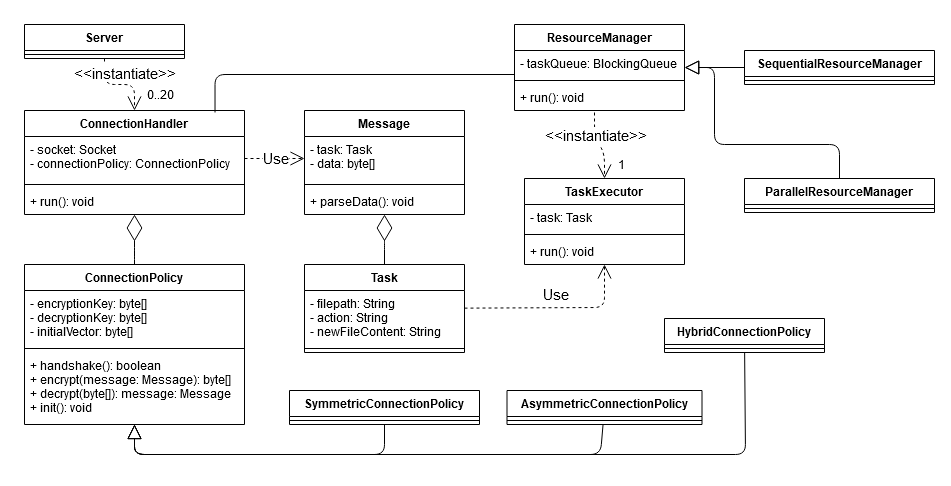

The diagram above was exported from draw.io. Its source (the exported page's mxGraphModel, read from the mxfile embedded in the PNG):
<mxGraphModel dx="1221" dy="655" grid="1" gridSize="10" guides="1" tooltips="1" connect="1" arrows="1" fold="1" page="1" pageScale="1" pageWidth="850" pageHeight="1100" math="0" shadow="0">
  <root>
    <mxCell id="0" />
    <mxCell id="1" parent="0" />
    <mxCell id="bkccexlq_GY75kYhkhC6-1" value="Server" style="swimlane;fontStyle=1;align=center;verticalAlign=top;childLayout=stackLayout;horizontal=1;startSize=26;horizontalStack=0;resizeParent=1;resizeParentMax=0;resizeLast=0;collapsible=1;marginBottom=0;" parent="1" vertex="1">
      <mxGeometry x="40" y="30" width="160" height="34" as="geometry" />
    </mxCell>
    <mxCell id="bkccexlq_GY75kYhkhC6-3" value="" style="line;strokeWidth=1;fillColor=none;align=left;verticalAlign=middle;spacingTop=-1;spacingLeft=3;spacingRight=3;rotatable=0;labelPosition=right;points=[];portConstraint=eastwest;" parent="bkccexlq_GY75kYhkhC6-1" vertex="1">
      <mxGeometry y="26" width="160" height="8" as="geometry" />
    </mxCell>
    <mxCell id="bkccexlq_GY75kYhkhC6-5" value="ConnectionHandler" style="swimlane;fontStyle=1;align=center;verticalAlign=top;childLayout=stackLayout;horizontal=1;startSize=26;horizontalStack=0;resizeParent=1;resizeParentMax=0;resizeLast=0;collapsible=1;marginBottom=0;" parent="1" vertex="1">
      <mxGeometry x="40" y="116" width="220" height="104" as="geometry" />
    </mxCell>
    <mxCell id="bkccexlq_GY75kYhkhC6-6" value="- socket: Socket&#10;- connectionPolicy: ConnectionPolicy&#10;" style="text;strokeColor=none;fillColor=none;align=left;verticalAlign=top;spacingLeft=4;spacingRight=4;overflow=hidden;rotatable=0;points=[[0,0.5],[1,0.5]];portConstraint=eastwest;" parent="bkccexlq_GY75kYhkhC6-5" vertex="1">
      <mxGeometry y="26" width="220" height="44" as="geometry" />
    </mxCell>
    <mxCell id="bkccexlq_GY75kYhkhC6-7" value="" style="line;strokeWidth=1;fillColor=none;align=left;verticalAlign=middle;spacingTop=-1;spacingLeft=3;spacingRight=3;rotatable=0;labelPosition=right;points=[];portConstraint=eastwest;" parent="bkccexlq_GY75kYhkhC6-5" vertex="1">
      <mxGeometry y="70" width="220" height="8" as="geometry" />
    </mxCell>
    <mxCell id="bkccexlq_GY75kYhkhC6-8" value="+ run(): void" style="text;strokeColor=none;fillColor=none;align=left;verticalAlign=top;spacingLeft=4;spacingRight=4;overflow=hidden;rotatable=0;points=[[0,0.5],[1,0.5]];portConstraint=eastwest;" parent="bkccexlq_GY75kYhkhC6-5" vertex="1">
      <mxGeometry y="78" width="220" height="26" as="geometry" />
    </mxCell>
    <mxCell id="bkccexlq_GY75kYhkhC6-9" value="ConnectionPolicy" style="swimlane;fontStyle=1;align=center;verticalAlign=top;childLayout=stackLayout;horizontal=1;startSize=26;horizontalStack=0;resizeParent=1;resizeParentMax=0;resizeLast=0;collapsible=1;marginBottom=0;" parent="1" vertex="1">
      <mxGeometry x="40" y="270" width="220" height="160" as="geometry" />
    </mxCell>
    <mxCell id="bkccexlq_GY75kYhkhC6-10" value="- encryptionKey: byte[]&#10;- decryptionKey: byte[]&#10;- initialVector: byte[]&#10;" style="text;strokeColor=none;fillColor=none;align=left;verticalAlign=top;spacingLeft=4;spacingRight=4;overflow=hidden;rotatable=0;points=[[0,0.5],[1,0.5]];portConstraint=eastwest;" parent="bkccexlq_GY75kYhkhC6-9" vertex="1">
      <mxGeometry y="26" width="220" height="54" as="geometry" />
    </mxCell>
    <mxCell id="bkccexlq_GY75kYhkhC6-11" value="" style="line;strokeWidth=1;fillColor=none;align=left;verticalAlign=middle;spacingTop=-1;spacingLeft=3;spacingRight=3;rotatable=0;labelPosition=right;points=[];portConstraint=eastwest;" parent="bkccexlq_GY75kYhkhC6-9" vertex="1">
      <mxGeometry y="80" width="220" height="8" as="geometry" />
    </mxCell>
    <mxCell id="bkccexlq_GY75kYhkhC6-12" value="+ handshake(): boolean&#10;+ encrypt(message: Message): byte[]&#10;+ decrypt(byte[]): message: Message&#10;+ init(): void&#10;" style="text;strokeColor=none;fillColor=none;align=left;verticalAlign=top;spacingLeft=4;spacingRight=4;overflow=hidden;rotatable=0;points=[[0,0.5],[1,0.5]];portConstraint=eastwest;" parent="bkccexlq_GY75kYhkhC6-9" vertex="1">
      <mxGeometry y="88" width="220" height="72" as="geometry" />
    </mxCell>
    <mxCell id="bkccexlq_GY75kYhkhC6-13" value="AsymmetricConnectionPolicy" style="swimlane;fontStyle=1;align=center;verticalAlign=top;childLayout=stackLayout;horizontal=1;startSize=26;horizontalStack=0;resizeParent=1;resizeParentMax=0;resizeLast=0;collapsible=1;marginBottom=0;" parent="1" vertex="1">
      <mxGeometry x="522.5" y="396" width="195" height="34" as="geometry" />
    </mxCell>
    <mxCell id="bkccexlq_GY75kYhkhC6-15" value="" style="line;strokeWidth=1;fillColor=none;align=left;verticalAlign=middle;spacingTop=-1;spacingLeft=3;spacingRight=3;rotatable=0;labelPosition=right;points=[];portConstraint=eastwest;" parent="bkccexlq_GY75kYhkhC6-13" vertex="1">
      <mxGeometry y="26" width="195" height="8" as="geometry" />
    </mxCell>
    <mxCell id="bkccexlq_GY75kYhkhC6-17" value="SymmetricConnectionPolicy" style="swimlane;fontStyle=1;align=center;verticalAlign=top;childLayout=stackLayout;horizontal=1;startSize=26;horizontalStack=0;resizeParent=1;resizeParentMax=0;resizeLast=0;collapsible=1;marginBottom=0;" parent="1" vertex="1">
      <mxGeometry x="305" y="396" width="190" height="34" as="geometry" />
    </mxCell>
    <mxCell id="bkccexlq_GY75kYhkhC6-19" value="" style="line;strokeWidth=1;fillColor=none;align=left;verticalAlign=middle;spacingTop=-1;spacingLeft=3;spacingRight=3;rotatable=0;labelPosition=right;points=[];portConstraint=eastwest;" parent="bkccexlq_GY75kYhkhC6-17" vertex="1">
      <mxGeometry y="26" width="190" height="8" as="geometry" />
    </mxCell>
    <mxCell id="bkccexlq_GY75kYhkhC6-21" value="HybridConnectionPolicy" style="swimlane;fontStyle=1;align=center;verticalAlign=top;childLayout=stackLayout;horizontal=1;startSize=26;horizontalStack=0;resizeParent=1;resizeParentMax=0;resizeLast=0;collapsible=1;marginBottom=0;" parent="1" vertex="1">
      <mxGeometry x="680" y="324" width="160" height="34" as="geometry">
        <mxRectangle x="450" y="480" width="170" height="26" as="alternateBounds" />
      </mxGeometry>
    </mxCell>
    <mxCell id="bkccexlq_GY75kYhkhC6-23" value="" style="line;strokeWidth=1;fillColor=none;align=left;verticalAlign=middle;spacingTop=-1;spacingLeft=3;spacingRight=3;rotatable=0;labelPosition=right;points=[];portConstraint=eastwest;" parent="bkccexlq_GY75kYhkhC6-21" vertex="1">
      <mxGeometry y="26" width="160" height="8" as="geometry" />
    </mxCell>
    <mxCell id="bkccexlq_GY75kYhkhC6-35" value="Message" style="swimlane;fontStyle=1;align=center;verticalAlign=top;childLayout=stackLayout;horizontal=1;startSize=26;horizontalStack=0;resizeParent=1;resizeParentMax=0;resizeLast=0;collapsible=1;marginBottom=0;" parent="1" vertex="1">
      <mxGeometry x="320" y="116" width="160" height="104" as="geometry" />
    </mxCell>
    <mxCell id="bkccexlq_GY75kYhkhC6-36" value="- task: Task&#10;- data: byte[]" style="text;strokeColor=none;fillColor=none;align=left;verticalAlign=top;spacingLeft=4;spacingRight=4;overflow=hidden;rotatable=0;points=[[0,0.5],[1,0.5]];portConstraint=eastwest;" parent="bkccexlq_GY75kYhkhC6-35" vertex="1">
      <mxGeometry y="26" width="160" height="44" as="geometry" />
    </mxCell>
    <mxCell id="bkccexlq_GY75kYhkhC6-37" value="" style="line;strokeWidth=1;fillColor=none;align=left;verticalAlign=middle;spacingTop=-1;spacingLeft=3;spacingRight=3;rotatable=0;labelPosition=right;points=[];portConstraint=eastwest;" parent="bkccexlq_GY75kYhkhC6-35" vertex="1">
      <mxGeometry y="70" width="160" height="8" as="geometry" />
    </mxCell>
    <mxCell id="bkccexlq_GY75kYhkhC6-38" value="+ parseData(): void" style="text;strokeColor=none;fillColor=none;align=left;verticalAlign=top;spacingLeft=4;spacingRight=4;overflow=hidden;rotatable=0;points=[[0,0.5],[1,0.5]];portConstraint=eastwest;" parent="bkccexlq_GY75kYhkhC6-35" vertex="1">
      <mxGeometry y="78" width="160" height="26" as="geometry" />
    </mxCell>
    <mxCell id="bkccexlq_GY75kYhkhC6-39" value="ResourceManager" style="swimlane;fontStyle=1;align=center;verticalAlign=top;childLayout=stackLayout;horizontal=1;startSize=26;horizontalStack=0;resizeParent=1;resizeParentMax=0;resizeLast=0;collapsible=1;marginBottom=0;" parent="1" vertex="1">
      <mxGeometry x="530" y="30" width="170" height="86" as="geometry" />
    </mxCell>
    <mxCell id="bkccexlq_GY75kYhkhC6-40" value="- taskQueue: BlockingQueue" style="text;strokeColor=none;fillColor=none;align=left;verticalAlign=top;spacingLeft=4;spacingRight=4;overflow=hidden;rotatable=0;points=[[0,0.5],[1,0.5]];portConstraint=eastwest;" parent="bkccexlq_GY75kYhkhC6-39" vertex="1">
      <mxGeometry y="26" width="170" height="26" as="geometry" />
    </mxCell>
    <mxCell id="bkccexlq_GY75kYhkhC6-41" value="" style="line;strokeWidth=1;fillColor=none;align=left;verticalAlign=middle;spacingTop=-1;spacingLeft=3;spacingRight=3;rotatable=0;labelPosition=right;points=[];portConstraint=eastwest;" parent="bkccexlq_GY75kYhkhC6-39" vertex="1">
      <mxGeometry y="52" width="170" height="8" as="geometry" />
    </mxCell>
    <mxCell id="bkccexlq_GY75kYhkhC6-42" value="+ run(): void" style="text;strokeColor=none;fillColor=none;align=left;verticalAlign=top;spacingLeft=4;spacingRight=4;overflow=hidden;rotatable=0;points=[[0,0.5],[1,0.5]];portConstraint=eastwest;" parent="bkccexlq_GY75kYhkhC6-39" vertex="1">
      <mxGeometry y="60" width="170" height="26" as="geometry" />
    </mxCell>
    <mxCell id="bkccexlq_GY75kYhkhC6-43" value="Task" style="swimlane;fontStyle=1;align=center;verticalAlign=top;childLayout=stackLayout;horizontal=1;startSize=26;horizontalStack=0;resizeParent=1;resizeParentMax=0;resizeLast=0;collapsible=1;marginBottom=0;" parent="1" vertex="1">
      <mxGeometry x="320" y="270" width="160" height="88" as="geometry" />
    </mxCell>
    <mxCell id="bkccexlq_GY75kYhkhC6-44" value="- filepath: String&#10;- action: String&#10;- newFileContent: String" style="text;strokeColor=none;fillColor=none;align=left;verticalAlign=top;spacingLeft=4;spacingRight=4;overflow=hidden;rotatable=0;points=[[0,0.5],[1,0.5]];portConstraint=eastwest;" parent="bkccexlq_GY75kYhkhC6-43" vertex="1">
      <mxGeometry y="26" width="160" height="54" as="geometry" />
    </mxCell>
    <mxCell id="bkccexlq_GY75kYhkhC6-45" value="" style="line;strokeWidth=1;fillColor=none;align=left;verticalAlign=middle;spacingTop=-1;spacingLeft=3;spacingRight=3;rotatable=0;labelPosition=right;points=[];portConstraint=eastwest;" parent="bkccexlq_GY75kYhkhC6-43" vertex="1">
      <mxGeometry y="80" width="160" height="8" as="geometry" />
    </mxCell>
    <mxCell id="bkccexlq_GY75kYhkhC6-55" value="TaskExecutor" style="swimlane;fontStyle=1;align=center;verticalAlign=top;childLayout=stackLayout;horizontal=1;startSize=26;horizontalStack=0;resizeParent=1;resizeParentMax=0;resizeLast=0;collapsible=1;marginBottom=0;" parent="1" vertex="1">
      <mxGeometry x="540" y="184" width="160" height="86" as="geometry" />
    </mxCell>
    <mxCell id="bkccexlq_GY75kYhkhC6-56" value="- task: Task" style="text;strokeColor=none;fillColor=none;align=left;verticalAlign=top;spacingLeft=4;spacingRight=4;overflow=hidden;rotatable=0;points=[[0,0.5],[1,0.5]];portConstraint=eastwest;" parent="bkccexlq_GY75kYhkhC6-55" vertex="1">
      <mxGeometry y="26" width="160" height="26" as="geometry" />
    </mxCell>
    <mxCell id="bkccexlq_GY75kYhkhC6-57" value="" style="line;strokeWidth=1;fillColor=none;align=left;verticalAlign=middle;spacingTop=-1;spacingLeft=3;spacingRight=3;rotatable=0;labelPosition=right;points=[];portConstraint=eastwest;" parent="bkccexlq_GY75kYhkhC6-55" vertex="1">
      <mxGeometry y="52" width="160" height="8" as="geometry" />
    </mxCell>
    <mxCell id="bkccexlq_GY75kYhkhC6-58" value="+ run(): void" style="text;strokeColor=none;fillColor=none;align=left;verticalAlign=top;spacingLeft=4;spacingRight=4;overflow=hidden;rotatable=0;points=[[0,0.5],[1,0.5]];portConstraint=eastwest;" parent="bkccexlq_GY75kYhkhC6-55" vertex="1">
      <mxGeometry y="60" width="160" height="26" as="geometry" />
    </mxCell>
    <mxCell id="bkccexlq_GY75kYhkhC6-59" value="&amp;lt;&amp;lt;instantiate&amp;gt;&amp;gt;" style="edgeStyle=none;html=1;endArrow=open;endSize=12;dashed=1;verticalAlign=bottom;fontSize=15;exitX=0.5;exitY=1;exitDx=0;exitDy=0;entryX=0.5;entryY=0;entryDx=0;entryDy=0;" parent="1" source="bkccexlq_GY75kYhkhC6-1" target="bkccexlq_GY75kYhkhC6-5" edge="1">
      <mxGeometry x="0.1304" width="160" relative="1" as="geometry">
        <mxPoint x="110" y="80" as="sourcePoint" />
        <mxPoint x="120" y="110" as="targetPoint" />
        <mxPoint as="offset" />
        <Array as="points">
          <mxPoint x="120" y="90" />
          <mxPoint x="150" y="90" />
        </Array>
      </mxGeometry>
    </mxCell>
    <mxCell id="bkccexlq_GY75kYhkhC6-73" value="0..20" style="edgeLabel;html=1;align=center;verticalAlign=middle;resizable=0;points=[];fontSize=12;" parent="bkccexlq_GY75kYhkhC6-59" vertex="1" connectable="0">
      <mxGeometry x="0.6698" y="3" relative="1" as="geometry">
        <mxPoint x="22.42" y="-2.81" as="offset" />
      </mxGeometry>
    </mxCell>
    <mxCell id="bkccexlq_GY75kYhkhC6-60" value="&amp;lt;&amp;lt;instantiate&amp;gt;&amp;gt;" style="endArrow=open;endSize=12;dashed=1;html=1;fontSize=15;entryX=0.5;entryY=0;entryDx=0;entryDy=0;" parent="1" edge="1" target="bkccexlq_GY75kYhkhC6-55">
      <mxGeometry x="-0.3125" width="160" relative="1" as="geometry">
        <mxPoint x="610" y="118" as="sourcePoint" />
        <mxPoint x="614" y="182" as="targetPoint" />
        <mxPoint as="offset" />
        <Array as="points">
          <mxPoint x="610" y="140" />
          <mxPoint x="620" y="160" />
        </Array>
      </mxGeometry>
    </mxCell>
    <mxCell id="bkccexlq_GY75kYhkhC6-74" value="1" style="edgeLabel;html=1;align=center;verticalAlign=middle;resizable=0;points=[];fontSize=12;" parent="bkccexlq_GY75kYhkhC6-60" vertex="1" connectable="0">
      <mxGeometry x="0.5521" relative="1" as="geometry">
        <mxPoint x="16" y="0.34" as="offset" />
      </mxGeometry>
    </mxCell>
    <mxCell id="bkccexlq_GY75kYhkhC6-63" value="" style="edgeStyle=none;html=1;endSize=12;endArrow=block;endFill=0;strokeWidth=1;fontSize=15;" parent="1" source="bkccexlq_GY75kYhkhC6-17" target="bkccexlq_GY75kYhkhC6-9" edge="1">
      <mxGeometry width="160" relative="1" as="geometry">
        <mxPoint x="118" y="482" as="sourcePoint" />
        <mxPoint x="130" y="430" as="targetPoint" />
        <Array as="points">
          <mxPoint x="400" y="460" />
          <mxPoint x="150" y="460" />
        </Array>
      </mxGeometry>
    </mxCell>
    <mxCell id="bkccexlq_GY75kYhkhC6-64" value="" style="edgeStyle=none;html=1;endSize=12;endArrow=block;endFill=0;strokeWidth=1;fontSize=15;" parent="1" source="bkccexlq_GY75kYhkhC6-13" edge="1" target="bkccexlq_GY75kYhkhC6-9">
      <mxGeometry width="160" relative="1" as="geometry">
        <mxPoint x="250" y="450" as="sourcePoint" />
        <mxPoint x="120" y="430" as="targetPoint" />
        <Array as="points">
          <mxPoint x="616" y="460" />
          <mxPoint x="150" y="460" />
        </Array>
      </mxGeometry>
    </mxCell>
    <mxCell id="bkccexlq_GY75kYhkhC6-65" value="" style="edgeStyle=none;html=1;endSize=12;endArrow=block;endFill=0;strokeWidth=1;fontSize=15;" parent="1" source="bkccexlq_GY75kYhkhC6-21" edge="1" target="bkccexlq_GY75kYhkhC6-9">
      <mxGeometry width="160" relative="1" as="geometry">
        <mxPoint x="335" y="480" as="sourcePoint" />
        <mxPoint x="130" y="430" as="targetPoint" />
        <Array as="points">
          <mxPoint x="761" y="460" />
          <mxPoint x="150" y="460" />
        </Array>
      </mxGeometry>
    </mxCell>
    <mxCell id="bkccexlq_GY75kYhkhC6-69" value="" style="endArrow=diamondThin;endFill=0;endSize=24;html=1;strokeWidth=1;fontSize=15;exitX=0.5;exitY=0;exitDx=0;exitDy=0;" parent="1" source="bkccexlq_GY75kYhkhC6-9" target="bkccexlq_GY75kYhkhC6-5" edge="1">
      <mxGeometry width="160" relative="1" as="geometry">
        <mxPoint x="90" y="240" as="sourcePoint" />
        <mxPoint x="250" y="240" as="targetPoint" />
        <Array as="points">
          <mxPoint x="150" y="260" />
        </Array>
      </mxGeometry>
    </mxCell>
    <mxCell id="bkccexlq_GY75kYhkhC6-71" value="" style="html=1;endArrow=diamondThin;endFill=0;edgeStyle=elbowEdgeStyle;elbow=vertical;endSize=24;strokeWidth=1;fontSize=15;" parent="1" source="bkccexlq_GY75kYhkhC6-43" target="bkccexlq_GY75kYhkhC6-35" edge="1">
      <mxGeometry width="160" relative="1" as="geometry">
        <mxPoint x="330" y="240" as="sourcePoint" />
        <mxPoint x="490" y="240" as="targetPoint" />
      </mxGeometry>
    </mxCell>
    <mxCell id="bkccexlq_GY75kYhkhC6-72" value="Use" style="endArrow=open;endSize=12;dashed=1;html=1;strokeWidth=1;fontSize=15;exitX=1;exitY=0.5;exitDx=0;exitDy=0;entryX=0;entryY=0.5;entryDx=0;entryDy=0;" parent="1" source="bkccexlq_GY75kYhkhC6-6" target="bkccexlq_GY75kYhkhC6-36" edge="1">
      <mxGeometry width="160" relative="1" as="geometry">
        <mxPoint x="300" y="80" as="sourcePoint" />
        <mxPoint x="460" y="80" as="targetPoint" />
      </mxGeometry>
    </mxCell>
    <mxCell id="bkccexlq_GY75kYhkhC6-75" value="Use" style="endArrow=open;endSize=12;dashed=1;html=1;strokeWidth=1;fontSize=15;" parent="1" source="bkccexlq_GY75kYhkhC6-43" target="bkccexlq_GY75kYhkhC6-55" edge="1">
      <mxGeometry x="-0.0157" y="13" width="160" relative="1" as="geometry">
        <mxPoint x="500" y="174" as="sourcePoint" />
        <mxPoint x="560" y="170" as="targetPoint" />
        <Array as="points">
          <mxPoint x="620" y="313" />
        </Array>
        <mxPoint as="offset" />
      </mxGeometry>
    </mxCell>
    <mxCell id="DIjHM7JB_FylhiYxWae0-1" value="SequentialResourceManager" style="swimlane;fontStyle=1;align=center;verticalAlign=top;childLayout=stackLayout;horizontal=1;startSize=26;horizontalStack=0;resizeParent=1;resizeParentMax=0;resizeLast=0;collapsible=1;marginBottom=0;" vertex="1" parent="1">
      <mxGeometry x="760" y="56" width="190" height="34" as="geometry" />
    </mxCell>
    <mxCell id="DIjHM7JB_FylhiYxWae0-3" value="" style="line;strokeWidth=1;fillColor=none;align=left;verticalAlign=middle;spacingTop=-1;spacingLeft=3;spacingRight=3;rotatable=0;labelPosition=right;points=[];portConstraint=eastwest;" vertex="1" parent="DIjHM7JB_FylhiYxWae0-1">
      <mxGeometry y="26" width="190" height="8" as="geometry" />
    </mxCell>
    <mxCell id="DIjHM7JB_FylhiYxWae0-5" value="ParallelResourceManager" style="swimlane;fontStyle=1;align=center;verticalAlign=top;childLayout=stackLayout;horizontal=1;startSize=26;horizontalStack=0;resizeParent=1;resizeParentMax=0;resizeLast=0;collapsible=1;marginBottom=0;" vertex="1" parent="1">
      <mxGeometry x="760" y="184" width="190" height="34" as="geometry" />
    </mxCell>
    <mxCell id="DIjHM7JB_FylhiYxWae0-7" value="" style="line;strokeWidth=1;fillColor=none;align=left;verticalAlign=middle;spacingTop=-1;spacingLeft=3;spacingRight=3;rotatable=0;labelPosition=right;points=[];portConstraint=eastwest;" vertex="1" parent="DIjHM7JB_FylhiYxWae0-5">
      <mxGeometry y="26" width="190" height="8" as="geometry" />
    </mxCell>
    <mxCell id="DIjHM7JB_FylhiYxWae0-9" value="" style="edgeStyle=none;html=1;endSize=12;endArrow=block;endFill=0;" edge="1" parent="1" source="DIjHM7JB_FylhiYxWae0-1" target="bkccexlq_GY75kYhkhC6-39">
      <mxGeometry width="160" relative="1" as="geometry">
        <mxPoint x="780" y="140" as="sourcePoint" />
        <mxPoint x="940" y="140" as="targetPoint" />
      </mxGeometry>
    </mxCell>
    <mxCell id="DIjHM7JB_FylhiYxWae0-10" value="" style="edgeStyle=none;html=1;endSize=12;endArrow=block;endFill=0;entryX=1.002;entryY=0.656;entryDx=0;entryDy=0;entryPerimeter=0;" edge="1" parent="1" source="DIjHM7JB_FylhiYxWae0-5" target="bkccexlq_GY75kYhkhC6-40">
      <mxGeometry width="160" relative="1" as="geometry">
        <mxPoint x="730" y="140" as="sourcePoint" />
        <mxPoint x="890" y="140" as="targetPoint" />
        <Array as="points">
          <mxPoint x="855" y="150" />
          <mxPoint x="730" y="150" />
          <mxPoint x="730" y="73" />
        </Array>
      </mxGeometry>
    </mxCell>
    <mxCell id="DIjHM7JB_FylhiYxWae0-11" value="" style="edgeStyle=elbowEdgeStyle;html=1;endArrow=none;elbow=vertical;exitX=0.866;exitY=0.019;exitDx=0;exitDy=0;exitPerimeter=0;" edge="1" parent="1" source="bkccexlq_GY75kYhkhC6-5" target="bkccexlq_GY75kYhkhC6-39">
      <mxGeometry width="160" relative="1" as="geometry">
        <mxPoint x="260" y="30" as="sourcePoint" />
        <mxPoint x="420" y="30" as="targetPoint" />
        <Array as="points">
          <mxPoint x="390" y="80" />
          <mxPoint x="240" y="90" />
          <mxPoint x="340" y="80" />
        </Array>
      </mxGeometry>
    </mxCell>
  </root>
</mxGraphModel>